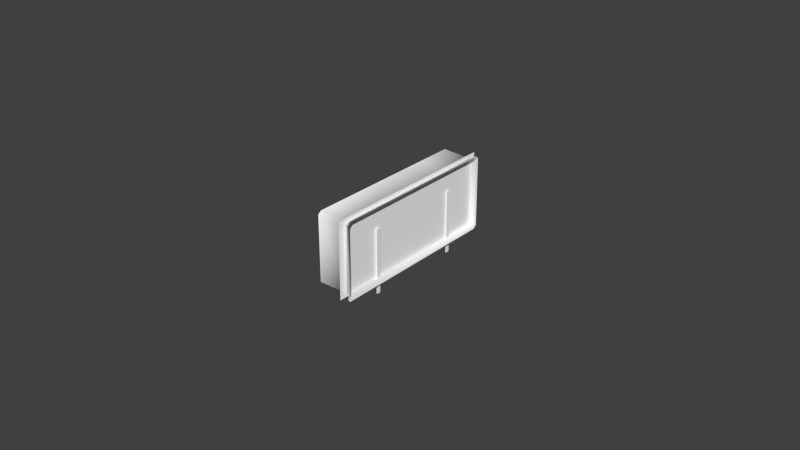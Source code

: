 # Source: oil.blend  (saved by Blender 2.78.0; exported with 4.5.12 LTS)
import bpy
from mathutils import Matrix  # noqa: F401  (used for matrix-valued properties, if any)

bpy.ops.wm.read_factory_settings(use_empty=True)
scene = bpy.context.scene
scene.name = 'Scene'

# ---- collections
col_collection_1 = bpy.data.collections.new('Collection 1'); scene.collection.children.link(col_collection_1)
col_collection_2 = bpy.data.collections.new('Collection 2'); scene.collection.children.link(col_collection_2)
col_collection_3 = bpy.data.collections.new('Collection 3'); scene.collection.children.link(col_collection_3)
col_collection_4 = bpy.data.collections.new('Collection 4'); scene.collection.children.link(col_collection_4)
col_collection_5 = bpy.data.collections.new('Collection 5'); scene.collection.children.link(col_collection_5)
col_collection_11 = bpy.data.collections.new('Collection 11'); scene.collection.children.link(col_collection_11)

# ---- materials (node trees are filled in below, after node groups)
mat_material_000 = bpy.data.materials.new('Material.000')
mat_material_000.alpha_threshold = 0.0
mat_material_000.use_transparent_shadow = False
mat_material_000.diffuse_color = (1.0, 1.0, 1.0, 1.0)
mat_material_000.roughness = 0.5
mat_material_000.specular_intensity = 1.0
mat_material_001 = bpy.data.materials.new('Material.001')
mat_material_001.alpha_threshold = 0.0
mat_material_001.use_transparent_shadow = False
mat_material_001.diffuse_color = (1.0, 1.0, 1.0, 1.0)
mat_material_001.roughness = 0.5
mat_material_001.specular_intensity = 1.0
mat_material = bpy.data.materials.new('Material')
mat_material.alpha_threshold = 0.0
mat_material.use_transparent_shadow = False
mat_material.diffuse_color = (1.0, 1.0, 1.0, 1.0)
mat_material.roughness = 0.5

# ---- node groups
ng_auto_smooth = bpy.data.node_groups.new('Auto Smooth', 'GeometryNodeTree')
_s = ng_auto_smooth.interface.new_socket(name='Geometry', in_out='OUTPUT', socket_type='NodeSocketGeometry')
_s = ng_auto_smooth.interface.new_socket(name='Geometry', in_out='INPUT', socket_type='NodeSocketGeometry')
_s = ng_auto_smooth.interface.new_socket(name='Angle', in_out='INPUT', socket_type='NodeSocketFloat')
_s.subtype = 'ANGLE'
_s.min_value = 0.0
_s.max_value = 3.142
ng_auto_smooth.is_modifier = True
_N = ng_auto_smooth.nodes; _L = ng_auto_smooth.links
n0 = _N.new('NodeGroupOutput'); n0.name = 'Group Output'; n0.location = (480, -100)
n1 = _N.new('NodeGroupInput'); n1.name = 'Group Input'; n1.location = (-420, -300)
n2 = _N.new('NodeGroupInput'); n2.name = 'Group Input.001'; n2.location = (-60, -100)
n3 = _N.new('GeometryNodeSetShadeSmooth'); n3.name = 'Set Shade Smooth'; n3.location = (120, -100)
n3.domain = 'EDGE'
n4 = _N.new('GeometryNodeSetShadeSmooth'); n4.name = 'Set Shade Smooth.001'; n4.location = (300, -100)
n5 = _N.new('GeometryNodeInputMeshEdgeAngle'); n5.name = 'Edge Angle'; n5.location = (-420, -220)
n6 = _N.new('GeometryNodeInputEdgeSmooth'); n6.name = 'Is Edge Smooth'; n6.location = (-60, -160)
n7 = _N.new('GeometryNodeInputShadeSmooth'); n7.name = 'Is Face Smooth'; n7.location = (-240, -340)
n8 = _N.new('FunctionNodeBooleanMath'); n8.name = 'Boolean Math'; n8.location = (-60, -220)
n9 = _N.new('FunctionNodeCompare'); n9.name = 'Compare'; n9.location = (-240, -180)
n9.operation = 'LESS_EQUAL'
_L.new(n5.outputs[0], n9.inputs[0])
_L.new(n4.outputs[0], n0.inputs[0])
_L.new(n1.outputs[1], n9.inputs[1])
_L.new(n9.outputs[0], n8.inputs[0])
_L.new(n7.outputs[0], n8.inputs[1])
_L.new(n2.outputs[0], n3.inputs[0])
_L.new(n6.outputs[0], n3.inputs[1])
_L.new(n3.outputs[0], n4.inputs[0])
_L.new(n8.outputs[0], n3.inputs[2])
n0.is_active_output = True

# ---- material node trees

# ---- world
world_world = bpy.data.worlds.new('World'); scene.world = world_world
world_world.color = (0.05088, 0.05088, 0.05088)
world_world.use_sun_shadow = False
world_world.sun_shadow_jitter_overblur = 0.0
world_world.cycles.sampling_method = 'NONE'
world_world.cycles.sample_map_resolution = 256

# ---- meshes
me_mesh_003 = bpy.data.meshes.new('Mesh.003')
me_mesh_003.from_pydata([(0.001236, -0.01488, 0.002855), (0.001236, -0.01488, -0.01816), (0.001236, -0.01621, -0.01816), (0.001236, -0.01621, 0.002855), (0.001236, -0.01621, -0.007653), (0.001236, -0.01488, -0.007653), (0.001236, -0.01554, -0.01816), (0.001519, -0.01621, -0.007653), (0.001519, -0.01488, -0.007653), (0.001519, -0.01488, 0.002855), (0.001519, -0.01554, -0.01816), (0.001519, -0.01488, -0.01816), (0.001519, -0.01621, -0.01816), (0.001519, -0.01621, 0.002855)], [], [(0, 5, 4, 3), (6, 4, 5), (2, 4, 6), (6, 5, 1), (9, 13, 7, 8), (10, 8, 7), (12, 10, 7), (10, 11, 8), (4, 2, 12, 7), (0, 3, 13, 9), (6, 1, 11, 10), (5, 0, 9, 8), (1, 5, 8, 11), (3, 4, 7, 13), (2, 6, 10, 12)])
_uv = me_mesh_003.uv_layers.new(name='UVMap')
_uv.uv.foreach_set('vector', [0.6, 0.9785, 0.5324, 0.9784, 0.5324, 0.7737, 0.6, 0.7738, 0.4648, 0.876, 0.5324, 0.7737, 0.5324, 0.9784, 0.4649, 0.7736, 0.5324, 0.7737, 0.4648, 0.876, 0.4648, 0.876, 0.5324, 0.9784, 0.4648, 0.9783, 0.3245, 0.9736, 0.3246, 0.7731, 0.3907, 0.7732, 0.3907, 0.9737, 0.4569, 0.8736, 0.3907, 0.9737, 0.3907, 0.7732, 0.4569, 0.7733, 0.4569, 0.8736, 0.3907, 0.7732, 0.4569, 0.8736, 0.4569, 0.9738, 0.3907, 0.9737, 0.1374, 0.8872, 0.01235, 0.887, 0.01235, 0.8061, 0.1374, 0.8063, 0.2763, 0.8354, 0.2921, 0.8355, 0.2921, 0.9164, 0.2763, 0.9164, 0.3, 0.8355, 0.3079, 0.8355, 0.3079, 0.9164, 0.3, 0.9164, 0.1374, 0.8872, 0.2623, 0.8874, 0.2623, 0.9684, 0.1373, 0.9682, 0.01235, 0.887, 0.1374, 0.8872, 0.1373, 0.9682, 0.01234, 0.968, 0.2623, 0.8874, 0.1374, 0.8872, 0.1374, 0.8063, 0.2624, 0.8065, 0.2921, 0.8355, 0.3, 0.8355, 0.3, 0.9164, 0.2921, 0.9164])
me_mesh_003.materials.append(mat_material_000)
me_mesh_003.use_remesh_preserve_volume = False
me_mesh_003.use_remesh_preserve_attributes = False
me_mesh_003.use_mirror_vertex_groups = False
me_mesh_003.update()
me_mesh_001 = bpy.data.meshes.new('Mesh.001')
me_mesh_001.from_pydata([(0.001236, 0.01772, 0.002855), (0.001236, 0.01772, -0.01816), (0.001236, 0.01639, -0.01816), (0.001236, 0.01639, 0.002855), (0.001236, 0.01639, -0.007653), (0.001236, 0.01772, -0.007653), (0.001461, 0.01772, 0.002855), (0.001461, 0.01639, 0.002855), (0.001461, 0.01639, -0.007653), (0.001461, 0.01772, -0.007653), (0.001461, 0.01772, -0.01816), (0.001461, 0.01639, -0.01816)], [], [(0, 5, 4, 3), (1, 2, 4, 5), (6, 7, 8, 9), (10, 9, 8, 11), (4, 2, 11, 8), (3, 4, 8, 7), (2, 1, 10, 11), (0, 3, 7, 6), (1, 5, 9, 10), (5, 0, 6, 9)])
_uv = me_mesh_001.uv_layers.new(name='UVMap')
_uv.uv.foreach_set('vector', [0.266, 0.2192, 0.2067, 0.2194, 0.2067, 0.03038, 0.266, 0.03023, 0.1474, 0.2195, 0.1474, 0.03053, 0.2067, 0.03038, 0.2067, 0.2194, 0.01131, 0.2168, 0.01128, 0.02783, 0.07058, 0.02768, 0.07061, 0.2167, 0.1299, 0.2165, 0.07061, 0.2167, 0.07058, 0.02768, 0.1299, 0.02753, 0.7316, 0.876, 0.6066, 0.8763, 0.6066, 0.8086, 0.7316, 0.8083, 0.8566, 0.8757, 0.7316, 0.876, 0.7316, 0.8083, 0.8566, 0.8079, 0.8645, 0.845, 0.8802, 0.845, 0.8802, 0.9127, 0.8645, 0.9128, 0.8802, 0.845, 0.896, 0.845, 0.896, 0.9127, 0.8802, 0.9127, 0.6066, 0.8763, 0.7316, 0.876, 0.7316, 0.9437, 0.6066, 0.944, 0.7316, 0.876, 0.8566, 0.8757, 0.8566, 0.9434, 0.7316, 0.9437])
me_mesh_001.materials.append(mat_material_000)
me_mesh_001.use_remesh_preserve_volume = False
me_mesh_001.use_remesh_preserve_attributes = False
me_mesh_001.use_mirror_vertex_groups = False
me_mesh_001.update()
me_mesh_005 = bpy.data.meshes.new('Mesh.005')
me_mesh_005.from_pydata([(0.0, -0.03118, -0.01237), (0.0, -0.03106, 0.01237), (0.0, 4.747e-05, -0.01237), (0.0, 4.654e-06, 0.01237), (0.0, 0.03097, -0.01237), (0.0, 0.03064, 0.01237)], [], [(0, 2, 3, 1), (2, 4, 5, 3)])
_uv = me_mesh_005.uv_layers.new(name='UVMap')
_uv.uv.foreach_set('vector', [0.2044, 0.2457, 0.394, 0.2457, 0.394, 0.7467, 0.2051, 0.7467, 0.6094, 0.251, 0.7931, 0.251, 0.7924, 0.7412, 0.6102, 0.7412])
me_mesh_005.materials.append(mat_material_001)
me_mesh_005.use_remesh_preserve_volume = False
me_mesh_005.use_remesh_preserve_attributes = False
me_mesh_005.use_mirror_vertex_groups = False
me_mesh_005.update()
me_plane_000 = bpy.data.meshes.new('Plane.000')
me_plane_000.from_pydata([(-0.3735, -0.375, -0.02361), (-0.3735, -0.3762, -0.02444), (-0.3735, -0.4313, -0.02444), (-0.3735, -0.4319, -0.02377), (-0.3735, -0.4319, -0.002637), (-0.3735, -0.4308, -0.001766), (-0.3735, -0.3755, -0.001766), (-0.3735, -0.375, -0.002472), (-0.3621, -0.3751, -0.002738), (-0.3621, -0.3765, -0.001766), (-0.3621, -0.4308, -0.001766), (-0.3621, -0.4319, -0.002637), (-0.3621, -0.4319, -0.02377), (-0.3621, -0.4313, -0.02444), (-0.3621, -0.3762, -0.02444), (-0.3621, -0.375, -0.02361), (-0.3621, -0.3872, -0.001766), (-0.3621, -0.3994, -0.001766), (-0.3735, -0.3872, -0.001766), (-0.3735, -0.3994, -0.001766), (-0.3619, -0.3741, -0.002), (-0.3619, -0.3755, -0.00094), (-0.3619, -0.432, -0.00094), (-0.3619, -0.4331, -0.00189), (-0.3619, -0.4331, -0.02494), (-0.3619, -0.4325, -0.02568), (-0.3619, -0.3752, -0.02568), (-0.3619, -0.374, -0.02477), (-0.3619, -0.3866, -0.00094), (-0.3619, -0.3993, -0.00094)], [], [(16, 18, 6, 9), (15, 8, 7, 0), (15, 0, 1, 14), (14, 1, 2, 13), (13, 2, 3, 12), (12, 3, 4, 11), (11, 4, 5, 10), (9, 6, 7, 8), (10, 5, 19, 17), (17, 19, 18, 16), (11, 10, 22, 23), (17, 16, 28, 29), (14, 13, 25, 26), (9, 8, 20, 21), (13, 12, 24, 25), (10, 17, 29, 22), (15, 14, 26, 27), (8, 15, 27, 20), (12, 11, 23, 24), (16, 9, 21, 28)])
me_plane_000.polygons.foreach_set('use_smooth', [True] * 20)
_uv = me_plane_000.uv_layers.new(name='UVMap')
_uv.uv.foreach_set('vector', [0.9079, 0.007185, 0.9079, 0.07449, 0.8858, 0.07448, 0.8876, 0.007183, 0.8071, 0.01539, 0.8523, 0.01539, 0.8529, 0.1146, 0.8071, 0.1146, 0.8818, 0.1146, 0.8818, 0.2138, 0.8793, 0.2138, 0.8793, 0.1146, 0.8793, 0.1146, 0.8793, 0.2138, 0.7599, 0.2138, 0.7599, 0.1146, 0.8071, 0.01539, 0.8071, 0.1146, 0.8056, 0.1146, 0.8056, 0.01539, 0.8056, 0.01539, 0.8056, 0.1146, 0.7599, 0.1146, 0.7599, 0.01538, 0.993, 0.007192, 0.993, 0.07449, 0.9908, 0.07449, 0.9908, 0.007192, 0.8876, 0.007183, 0.8858, 0.07448, 0.8848, 0.07448, 0.885, 0.007183, 0.9908, 0.007192, 0.9908, 0.07449, 0.9311, 0.07449, 0.9311, 0.007187, 0.9311, 0.007187, 0.9311, 0.07449, 0.9079, 0.07449, 0.9079, 0.007185, 0.995, 0.08462, 0.9929, 0.07947, 0.9951, 0.07449, 0.9974, 0.08011, 0.9332, 0.07947, 0.91, 0.07946, 0.9089, 0.07449, 0.933, 0.07449, 0.8891, 0.2135, 0.9939, 0.2135, 0.9962, 0.2207, 0.8871, 0.2207, 0.8897, 0.07946, 0.8871, 0.0852, 0.885, 0.08075, 0.8878, 0.07448, 0.9963, 0.03218, 0.9983, 0.03163, 0.9984, 0.04628, 0.9963, 0.04706, 0.9929, 0.07947, 0.9332, 0.07947, 0.933, 0.07449, 0.9951, 0.07449, 0.8869, 0.2085, 0.8891, 0.2135, 0.8871, 0.2207, 0.8848, 0.2153, 0.8871, 0.0852, 0.8869, 0.2085, 0.8848, 0.2153, 0.885, 0.08075, 0.995, 0.2095, 0.995, 0.08462, 0.9974, 0.08011, 0.9974, 0.2163, 0.91, 0.07946, 0.8897, 0.07946, 0.8878, 0.07448, 0.9089, 0.07449])
me_plane_000.materials.append(mat_material)
me_plane_000.use_remesh_preserve_volume = False
me_plane_000.use_remesh_preserve_attributes = False
me_plane_000.use_mirror_vertex_groups = False
me_plane_000.update()

# ---- objects
ob_oiltempneedle = bpy.data.objects.new('OilTempNeedle', me_mesh_003)
ob_oilpressneedle = bpy.data.objects.new('OilPressNeedle', me_mesh_001)
ob_face = bpy.data.objects.new('Face', me_mesh_005)
ob_case = bpy.data.objects.new('Case', me_plane_000)

# ---- transforms, parenting, visibility, modifiers, constraints
ob_oiltempneedle.location = (-0.3644, -0.4039, -0.02303)
ob_oiltempneedle.scale = (0.9832, 0.9832, 0.9832)
ob_oiltempneedle.show_transparent = True
ob_oiltempneedle.lineart.crease_threshold = 0.0
_m = ob_oiltempneedle.modifiers.new('Auto Smooth', 'NODES')
_m.node_group = ng_auto_smooth
_gi = [s.identifier for s in ng_auto_smooth.interface.items_tree if s.item_type == 'SOCKET' and s.in_out == 'INPUT']
_m[_gi[1]] = 0.5236  # Angle
ob_oilpressneedle.location = (-0.3644, -0.4039, -0.02303)
ob_oilpressneedle.scale = (0.9832, 0.9832, 0.9832)
ob_oilpressneedle.show_transparent = True
ob_oilpressneedle.lineart.crease_threshold = 0.0
_m = ob_oilpressneedle.modifiers.new('Auto Smooth', 'NODES')
_m.node_group = ng_auto_smooth
_gi = [s.identifier for s in ng_auto_smooth.interface.items_tree if s.item_type == 'SOCKET' and s.in_out == 'INPUT']
_m[_gi[1]] = 0.5236  # Angle
ob_face.location = (-0.3636, -0.4039, -0.02441)
ob_face.scale = (0.9832, 0.9832, 0.9832)
ob_face.show_transparent = True
ob_face.lineart.crease_threshold = 0.0
_m = ob_face.modifiers.new('Auto Smooth', 'NODES')
_m.node_group = ng_auto_smooth
_gi = [s.identifier for s in ng_auto_smooth.interface.items_tree if s.item_type == 'SOCKET' and s.in_out == 'INPUT']
_m[_gi[1]] = 0.5236  # Angle
ob_case.location = (0.0, 0.0, -0.01168)
ob_case.show_transparent = True
ob_case.lineart.crease_threshold = 0.0

# ---- collection membership
col_collection_1.objects.link(ob_oiltempneedle)
col_collection_1.objects.link(ob_oilpressneedle)
col_collection_1.objects.link(ob_face)
col_collection_1.objects.link(ob_case)
col_collection_2.objects.link(ob_oiltempneedle)
col_collection_2.objects.link(ob_oilpressneedle)
col_collection_2.objects.link(ob_face)
col_collection_3.objects.link(ob_oiltempneedle)
col_collection_3.objects.link(ob_oilpressneedle)
col_collection_3.objects.link(ob_face)
col_collection_4.objects.link(ob_oiltempneedle)
col_collection_4.objects.link(ob_oilpressneedle)
col_collection_4.objects.link(ob_face)
col_collection_5.objects.link(ob_oiltempneedle)
col_collection_5.objects.link(ob_oilpressneedle)
col_collection_5.objects.link(ob_face)
col_collection_11.objects.link(ob_oiltempneedle)
col_collection_11.objects.link(ob_oilpressneedle)
col_collection_11.objects.link(ob_face)

# ---- scene / render settings (as saved in the file)
scene.frame_start = 1; scene.frame_end = 250; scene.frame_set(0)
scene.render.engine = 'BLENDER_EEVEE_NEXT'
scene.render.resolution_percentage = 50
scene.render.dither_intensity = 0.0
scene.cycles.use_denoising = False
scene.cycles.samples = 10
scene.cycles.sampling_pattern = 'TABULATED_SOBOL'
scene.cycles.light_sampling_threshold = 0.0
scene.cycles.use_adaptive_sampling = False
scene.cycles.use_light_tree = False
scene.cycles.blur_glossy = 0.0
scene.cycles.pixel_filter_type = 'GAUSSIAN'
scene.cycles.sample_clamp_indirect = 0.0
scene.view_settings.view_transform = 'Standard'
bpy.context.view_layer.update()

# ---- added for rendering (the .blend has no active camera and no usable light): camera, sun
cam_auto = bpy.data.cameras.new('AutoCamera')
cam_auto.lens = 50.0
cam_auto.sensor_width = 36.0
cam_auto.clip_end = 1000.0
ob_auto_camera = bpy.data.objects.new('AutoCamera', cam_auto)
scene.collection.objects.link(ob_auto_camera)
ob_auto_camera.location = (-0.182652, -0.626045, 0.121471)
ob_auto_camera.rotation_euler = (1.09748, -7.21219e-08, 0.694738)
scene.camera = ob_auto_camera
light_auto_sun = bpy.data.lights.new('AutoSun', 'SUN')
light_auto_sun.energy = 3.0
light_auto_sun.angle = 0.0523599
ob_auto_sun = bpy.data.objects.new('AutoSun', light_auto_sun)
scene.collection.objects.link(ob_auto_sun)
ob_auto_sun.rotation_euler = (0.872665, 0.174533, 0.523599)
bpy.context.view_layer.update()
